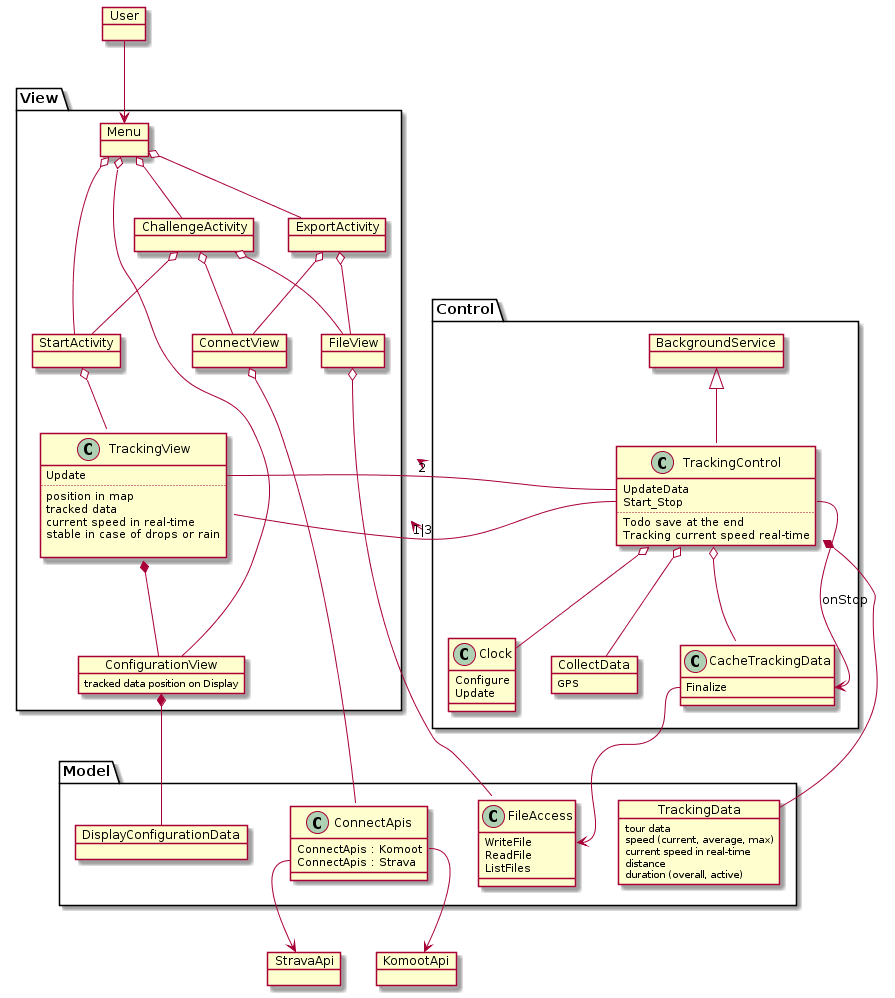

The diagram above was rendered by PlantUML. Its source (embedded in the PNG):
@startuml

object User
object StravaApi
object KomootApi

package Model {

	class FileAccess  {
		WriteFile
		ReadFile
		ListFiles
	}


	object TrackingData
		TrackingData : tour data
		TrackingData : speed (current, average, max)
		TrackingData : current speed in real-time
		TrackingData : distance
		TrackingData : duration (overall, active)

	class ConnectApis {
		ConnectApis : Komoot
		ConnectApis : Strava

	}

	object DisplayConfigurationData


	ConnectApis::Komoot --> KomootApi
	ConnectApis::Strava --> StravaApi

}

package View {

	class TrackingView {
		Update
		..
		position in map
		tracked data
		current speed in real-time
		stable in case of drops or rain

	}
	
	object ConfigurationView
		ConfigurationView : tracked data position on Display

	object FileView

	object ConnectView

	object Menu

	object StartActivity

	object ChallengeActivity

	object ExportActivity


	Menu o-- StartActivity 
	Menu o-- ChallengeActivity 
	Menu o-- ExportActivity 
	Menu o-- ConfigurationView

	StartActivity o-- TrackingView
	ChallengeActivity o-- FileView
	ChallengeActivity o-- ConnectView
	ChallengeActivity o-- StartActivity
	ExportActivity o-- FileView
	ExportActivity o-- ConnectView


	TrackingView *-- ConfigurationView
}


package Control {

	object BackgroundService

	class TrackingControl {
		UpdateData
		Start_Stop
		..
		Todo save at the end 
		Tracking current speed real-time
	}

	object CollectData
		CollectData : GPS

	class CacheTrackingData {
		Finalize
	}
	
	class Clock{
		Configure
		Update
	}


	BackgroundService <|-- TrackingControl  
	TrackingControl o-- CollectData
	TrackingControl o-- CacheTrackingData
	TrackingControl o-- Clock
}


User --> Menu
TrackingControl *-- TrackingData
FileView o-- FileAccess
TrackingView --> TrackingControl::Start_Stop : 1|3
TrackingControl::UpdateData --> TrackingView::Update : 2
ConfigurationView *-- DisplayConfigurationData
TrackingControl::Start_Stop --> CacheTrackingData::Finalize : onStop
CacheTrackingData::Finalize --> FileAccess::WriteFile

ConnectView o-- ConnectApis


@enduml